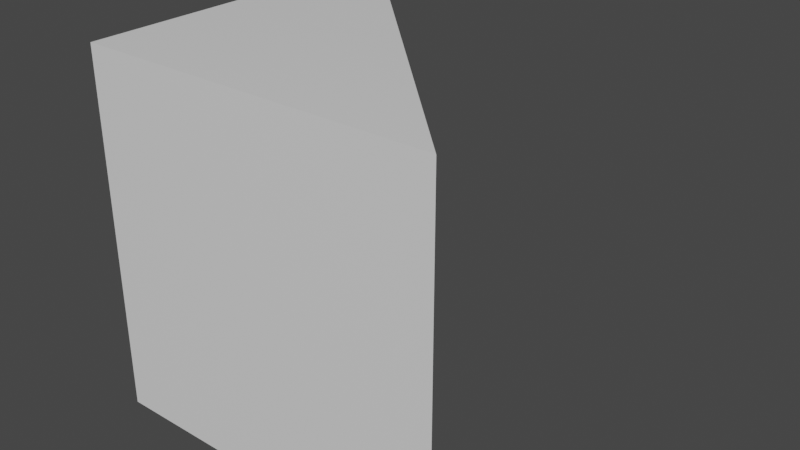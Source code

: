 # Source: Ramp.blend  (saved by Blender 2.82.7; exported with 4.5.12 LTS)
import bpy
from mathutils import Matrix  # noqa: F401  (used for matrix-valued properties, if any)

bpy.ops.wm.read_factory_settings(use_empty=True)
scene = bpy.context.scene
scene.name = 'Scene'

# ---- collections
col_collection = bpy.data.collections.new('Collection'); scene.collection.children.link(col_collection)

# ---- materials (node trees are filled in below, after node groups)
mat_material = bpy.data.materials.new('Material')
mat_material.alpha_threshold = 0.0
mat_material.use_transparent_shadow = False
mat_material.line_color = (0.0, 0.0, 0.0, 1.0)

# ---- material node trees
mat_material.use_nodes = True; mat_material.node_tree.nodes.clear()
_N = mat_material.node_tree.nodes; _L = mat_material.node_tree.links
n0 = _N.new('ShaderNodeOutputMaterial'); n0.name = 'Material Output'; n0.location = (300, 300)
n1 = _N.new('ShaderNodeBsdfPrincipled'); n1.name = 'Principled BSDF'; n1.location = (10, 300)
n1.distribution = 'GGX'
n1.subsurface_method = 'BURLEY'
n1.inputs[2].default_value = 0.4
n1.inputs[3].default_value = 1.45
n1.inputs[27].default_value = (0.0, 0.0, 0.0, 1.0)
n1.inputs[28].default_value = 1.0
_L.new(n1.outputs[0], n0.inputs[0])
n0.is_active_output = True

# ---- world
world_world = bpy.data.worlds.new('World'); scene.world = world_world
world_world.use_nodes = True; world_world.node_tree.nodes.clear()
_N = world_world.node_tree.nodes; _L = world_world.node_tree.links
n0 = _N.new('ShaderNodeOutputWorld'); n0.name = 'World Output'; n0.location = (300, 300)
n1 = _N.new('ShaderNodeBackground'); n1.name = 'Background'; n1.location = (10, 300)
n1.inputs[0].default_value = (0.05088, 0.05088, 0.05088, 1.0)
_L.new(n1.outputs[0], n0.inputs[0])
n0.is_active_output = True
world_world.color = (0.05088, 0.05088, 0.05088)
world_world.use_sun_shadow = False
world_world.sun_shadow_jitter_overblur = 0.0

# ---- meshes
me_cube = bpy.data.meshes.new('Cube')
me_cube.from_pydata([(0.9, -0.9, -0.9), (0.9, -0.9, 0.9), (-0.9, 0.9, -0.9), (-0.9, -0.9, -0.9), (-0.9, 0.9, 0.9), (-0.9, -0.9, 0.9)], [], [(0, 2, 4, 1), (1, 4, 5), (5, 4, 2, 3), (3, 0, 1, 5), (3, 2, 0)])
_uv = me_cube.uv_layers.new(name='UVMap')
_uv.uv.foreach_set('vector', [0.625, 0.5, 0.875, 0.5, 0.875, 0.75, 0.625, 0.75, 0.625, 0.75, 0.625, 1.0, 0.375, 1.0, 0.375, 0.0, 0.625, 0.0, 0.625, 0.25, 0.375, 0.25, 0.125, 0.5, 0.375, 0.5, 0.375, 0.75, 0.125, 0.75, 0.375, 0.25, 0.625, 0.25, 0.375, 0.5])
me_cube.materials.append(mat_material)
me_cube.use_remesh_preserve_volume = False
me_cube.use_remesh_preserve_attributes = False
me_cube.use_mirror_vertex_groups = False
me_cube.update()

# ---- objects
ob_ramp = bpy.data.objects.new('Ramp', me_cube)

# ---- transforms, parenting, visibility, modifiers, constraints
ob_ramp.location = (0.0, 0.0, 0.0)
ob_ramp.lock_rotations_4d = False
ob_ramp.empty_display_type = 'ARROWS'
ob_ramp.lineart.crease_threshold = 0.0

# ---- collection membership
col_collection.objects.link(ob_ramp)

# ---- scene / render settings (as saved in the file)
scene.frame_start = 1; scene.frame_end = 250; scene.frame_set(1)
scene.render.engine = 'BLENDER_EEVEE_NEXT'
scene.cycles.use_denoising = False
scene.cycles.samples = 128
scene.cycles.sampling_pattern = 'TABULATED_SOBOL'
scene.cycles.use_adaptive_sampling = False
scene.cycles.use_light_tree = False
scene.view_settings.view_transform = 'Filmic'
bpy.context.view_layer.update()

# ---- added for rendering (the .blend has no active camera and no usable light): camera, sun
cam_auto = bpy.data.cameras.new('AutoCamera')
cam_auto.lens = 50.0
cam_auto.sensor_width = 36.0
cam_auto.clip_end = 1000.0
ob_auto_camera = bpy.data.objects.new('AutoCamera', cam_auto)
scene.collection.objects.link(ob_auto_camera)
ob_auto_camera.location = (2.88457, -3.46148, 2.30765)
ob_auto_camera.rotation_euler = (1.09748, -7.21219e-08, 0.694738)
scene.camera = ob_auto_camera
light_auto_sun = bpy.data.lights.new('AutoSun', 'SUN')
light_auto_sun.energy = 3.0
light_auto_sun.angle = 0.0523599
ob_auto_sun = bpy.data.objects.new('AutoSun', light_auto_sun)
scene.collection.objects.link(ob_auto_sun)
ob_auto_sun.rotation_euler = (0.872665, 0.174533, 0.523599)
bpy.context.view_layer.update()
